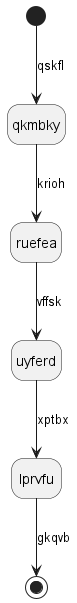

The diagram above was rendered by PlantUML. Its source (embedded in the PNG):
@startuml
hide empty description
state qkmbky
[*] --> qkmbky : qskfl
qkmbky --> ruefea : krioh
ruefea --> uyferd : vffsk
uyferd --> lprvfu : xptbx
lprvfu --> [*] : gkqvb
@enduml